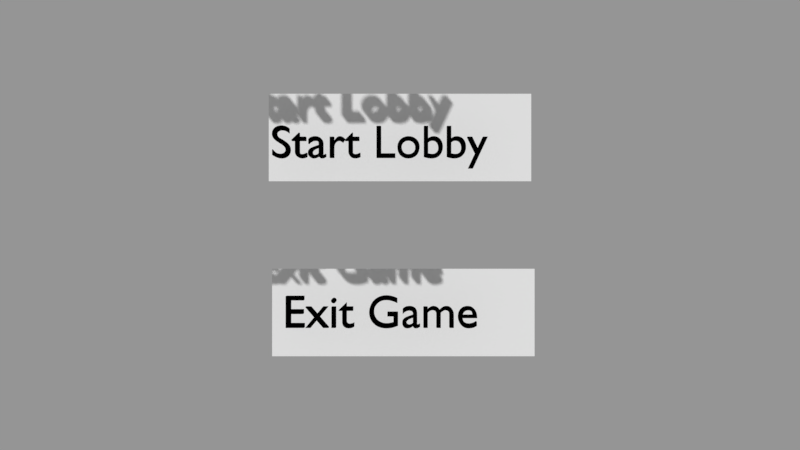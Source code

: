 # Source: client.blend  (saved by Blender 2.79.0; exported with 4.5.12 LTS)
import bpy
from mathutils import Matrix  # noqa: F401  (used for matrix-valued properties, if any)

bpy.ops.wm.read_factory_settings(use_empty=True)
scene = bpy.context.scene
scene.name = 'MainMenu'

# ---- collections
col_collection_1_004 = bpy.data.collections.new('Collection 1.004'); scene.collection.children.link(col_collection_1_004)

# ---- materials (node trees are filled in below, after node groups)
mat_material_001 = bpy.data.materials.new('Material.001')
mat_material_001.alpha_threshold = 0.0
mat_material_001.use_transparent_shadow = False
mat_material_001.diffuse_color = (0.0, 0.0, 0.0, 1.0)
mat_material_001.roughness = 0.5
mat_material = bpy.data.materials.new('Material')
mat_material.alpha_threshold = 0.0
mat_material.use_transparent_shadow = False
mat_material.diffuse_color = (0.0, 0.0, 0.0, 1.0)
mat_material.roughness = 0.5

# ---- material node trees

# ---- cameras
cam_camera_001 = bpy.data.cameras.new('Camera.001')
cam_camera_001.clip_end = 100.0
cam_camera_001.lens = 35.0
cam_camera_001.sensor_width = 32.0
cam_camera_001.sensor_height = 18.0
cam_camera_001.display_size = 2.0
cam_camera_001.dof.focus_distance = 0.0
cam_camera_001.dof.aperture_fstop = 128.0
cam_camera_001.dof.aperture_blades = 6

# ---- meshes
me_plane_002 = bpy.data.meshes.new('Plane.002')
me_plane_002.from_pydata([(-1.0, -1.0, 0.0), (1.0, -1.0, 0.0), (-1.0, 1.0, 0.0), (1.0, 1.0, 0.0)], [], [(0, 1, 3, 2)])
me_plane_002.use_remesh_preserve_volume = False
me_plane_002.use_remesh_preserve_attributes = False
me_plane_002.use_mirror_vertex_groups = False
me_plane_002.update()
me_plane_001 = bpy.data.meshes.new('Plane.001')
me_plane_001.from_pydata([(-1.0, -1.0, 0.0), (1.0, -1.0, 0.0), (-1.0, 1.0, 0.0), (1.0, 1.0, 0.0)], [], [(0, 1, 3, 2)])
me_plane_001.use_remesh_preserve_volume = False
me_plane_001.use_remesh_preserve_attributes = False
me_plane_001.use_mirror_vertex_groups = False
me_plane_001.update()

# ---- curves / text
txt_text_001 = bpy.data.curves.new('Text.001', 'FONT')
txt_text_001.dimensions = '2D'
txt_text_001.body = 'Exit Game'
txt_text_001.materials.append(mat_material_001)
txt_text_001.use_path_clamp = True
txt_text_001.bevel_resolution = 0
txt_text_001.extrude = 0.1
txt_text = bpy.data.curves.new('Text', 'FONT')
txt_text.dimensions = '2D'
txt_text.body = 'Start Lobby'
txt_text.materials.append(mat_material)
txt_text.use_path_clamp = True
txt_text.bevel_resolution = 0
txt_text.extrude = 0.1

# ---- objects
ob_text_001 = bpy.data.objects.new('Text.001', txt_text_001)
ob_text = bpy.data.objects.new('Text', txt_text)
ob_exitgame = bpy.data.objects.new('ExitGame', me_plane_002)
ob_startgame = bpy.data.objects.new('StartGame', me_plane_001)
ob_camera_001 = bpy.data.objects.new('Camera.001', cam_camera_001)

# ---- transforms, parenting, visibility, modifiers, constraints
ob_text_001.location = (-2.546, -2.224, 1.0)
ob_text_001.color = (0.0, 0.0, 0.0, 1.0)
ob_text_001.lineart.crease_threshold = 0.0
ob_text.location = (-2.807, 1.461, 1.0)
ob_text.color = (0.0, 0.0, 0.0, 1.0)
ob_text.lineart.crease_threshold = 0.0
ob_exitgame.location = (0.07679, -2.0, 0.0)
ob_exitgame.scale = (3.0, 1.0, 1.0)
ob_exitgame.lineart.crease_threshold = 0.0
ob_startgame.location = (0.0, 2.0, 0.0)
ob_startgame.scale = (3.0, 1.0, 1.0)
ob_startgame.lineart.crease_threshold = 0.0
ob_camera_001.location = (0.0, 0.0, 20.0)
ob_camera_001.lineart.crease_threshold = 0.0

# ---- collection membership
col_collection_1_004.objects.link(ob_text_001)
col_collection_1_004.objects.link(ob_text)
col_collection_1_004.objects.link(ob_exitgame)
col_collection_1_004.objects.link(ob_startgame)
col_collection_1_004.objects.link(ob_camera_001)

# ---- scene / render settings (as saved in the file)
scene.camera = ob_camera_001
scene.frame_start = 1; scene.frame_end = 250; scene.frame_set(1)
scene.render.engine = 'BLENDER_EEVEE_NEXT'
scene.render.image_settings.exr_codec = 'NONE'
scene.render.resolution_percentage = 50
scene.render.dither_intensity = 0.0
scene.render.simplify_subdivision_render = 0
scene.render.simplify_child_particles_render = 0.0
scene.cycles.use_denoising = False
scene.cycles.samples = 128
scene.cycles.sampling_pattern = 'TABULATED_SOBOL'
scene.cycles.use_adaptive_sampling = False
scene.cycles.use_light_tree = False
scene.cycles.blur_glossy = 0.0
scene.cycles.sample_clamp_indirect = 0.0
scene.view_settings.view_transform = 'Standard'
bpy.context.view_layer.update()

# ---- added for rendering (the .blend has no usable light): sun + grey world if the file has none
light_auto_sun = bpy.data.lights.new('AutoSun', 'SUN')
light_auto_sun.energy = 3.0
light_auto_sun.angle = 0.0523599
ob_auto_sun = bpy.data.objects.new('AutoSun', light_auto_sun)
scene.collection.objects.link(ob_auto_sun)
ob_auto_sun.rotation_euler = (0.872665, 0.174533, 0.523599)
if scene.world is None:
    world_auto = bpy.data.worlds.new('AutoWorld')
    world_auto.color = (0.3, 0.3, 0.3)
    scene.world = world_auto
bpy.context.view_layer.update()
